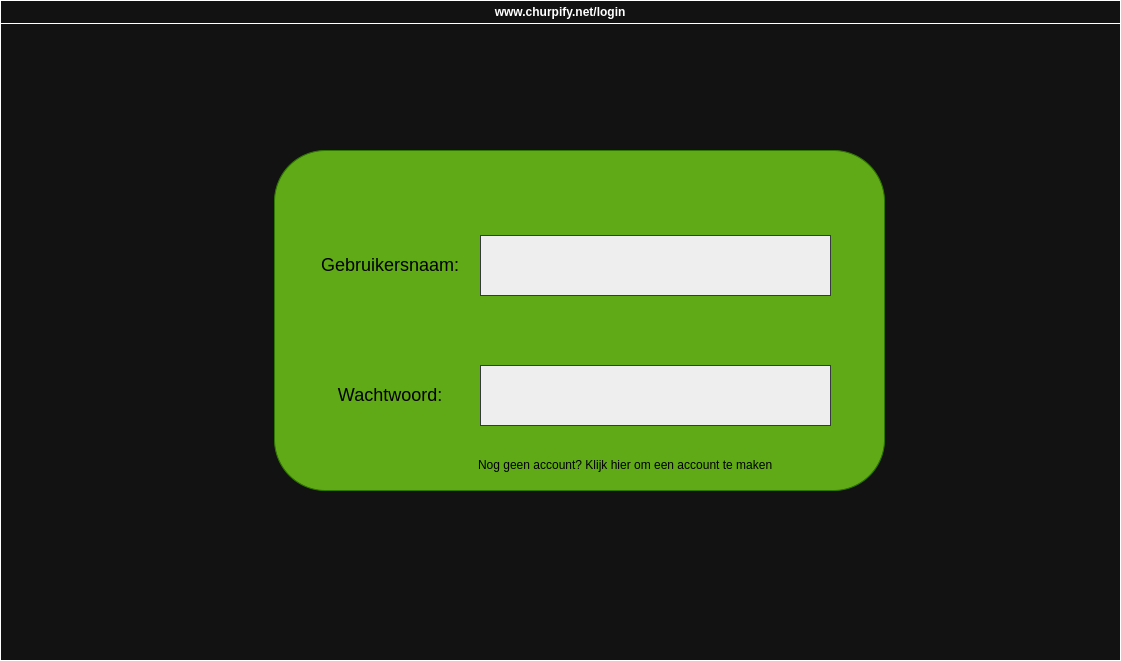

The diagram above was exported from draw.io. Its source (the exported page's mxGraphModel, read from the mxfile embedded in the PNG):
<mxGraphModel dx="1360" dy="843" grid="1" gridSize="10" guides="1" tooltips="1" connect="1" arrows="1" fold="1" page="1" pageScale="1" pageWidth="827" pageHeight="1169" math="0" shadow="0">
  <root>
    <mxCell id="0" />
    <mxCell id="1" parent="0" />
    <mxCell id="QBZt0JNe4HWxU5lZ31Xq-5" value="www.churpify.net/login" style="swimlane;whiteSpace=wrap;html=1;" vertex="1" parent="1">
      <mxGeometry x="140" y="270" width="1120" height="660" as="geometry" />
    </mxCell>
    <mxCell id="QBZt0JNe4HWxU5lZ31Xq-33" value="" style="rounded=1;whiteSpace=wrap;html=1;fillColor=#60a917;fontColor=#ffffff;strokeColor=#2D7600;" vertex="1" parent="QBZt0JNe4HWxU5lZ31Xq-5">
      <mxGeometry x="274" y="150" width="610" height="340" as="geometry" />
    </mxCell>
    <mxCell id="QBZt0JNe4HWxU5lZ31Xq-34" value="" style="rounded=0;whiteSpace=wrap;html=1;fillColor=#eeeeee;strokeColor=#36393d;" vertex="1" parent="QBZt0JNe4HWxU5lZ31Xq-5">
      <mxGeometry x="480" y="235" width="350" height="60" as="geometry" />
    </mxCell>
    <mxCell id="QBZt0JNe4HWxU5lZ31Xq-35" value="" style="rounded=0;whiteSpace=wrap;html=1;fillColor=#eeeeee;strokeColor=#36393d;" vertex="1" parent="QBZt0JNe4HWxU5lZ31Xq-5">
      <mxGeometry x="480" y="365" width="350" height="60" as="geometry" />
    </mxCell>
    <mxCell id="QBZt0JNe4HWxU5lZ31Xq-36" value="&lt;font style=&quot;font-size: 18px;&quot;&gt;Gebruikersnaam:&lt;/font&gt;" style="text;html=1;align=center;verticalAlign=middle;whiteSpace=wrap;rounded=0;fontColor=#000000;" vertex="1" parent="QBZt0JNe4HWxU5lZ31Xq-5">
      <mxGeometry x="360" y="250" width="60" height="30" as="geometry" />
    </mxCell>
    <mxCell id="QBZt0JNe4HWxU5lZ31Xq-37" value="&lt;font style=&quot;font-size: 18px;&quot;&gt;Wachtwoord:&lt;/font&gt;" style="text;html=1;align=center;verticalAlign=middle;whiteSpace=wrap;rounded=0;fontColor=#000000;" vertex="1" parent="QBZt0JNe4HWxU5lZ31Xq-5">
      <mxGeometry x="360" y="380" width="60" height="30" as="geometry" />
    </mxCell>
    <mxCell id="QBZt0JNe4HWxU5lZ31Xq-39" value="Nog geen account? Klijk hier om een account te maken" style="text;html=1;align=center;verticalAlign=middle;whiteSpace=wrap;rounded=0;fontColor=#000000;" vertex="1" parent="QBZt0JNe4HWxU5lZ31Xq-5">
      <mxGeometry x="470" y="450" width="310" height="30" as="geometry" />
    </mxCell>
  </root>
</mxGraphModel>